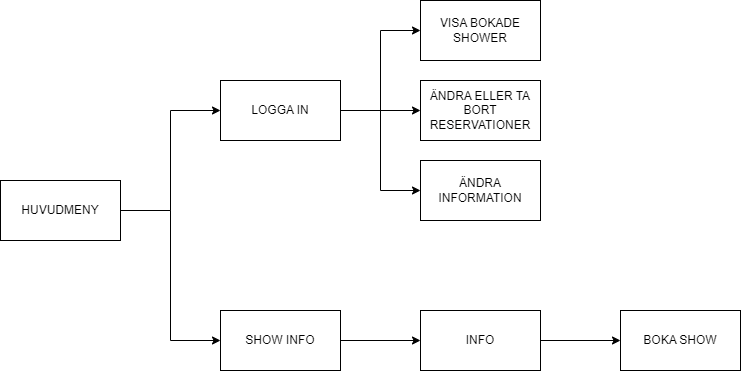

The diagram above was exported from draw.io. Its source (the exported page's mxGraphModel, read from the mxfile embedded in the PNG):
<mxGraphModel dx="1221" dy="996" grid="1" gridSize="10" guides="1" tooltips="1" connect="1" arrows="1" fold="1" page="1" pageScale="1" pageWidth="827" pageHeight="1169" math="0" shadow="0">
  <root>
    <mxCell id="0" />
    <mxCell id="1" parent="0" />
    <mxCell id="Cy3WDJY3rXx1Zz6WddhI-7" style="edgeStyle=orthogonalEdgeStyle;rounded=0;orthogonalLoop=1;jettySize=auto;html=1;entryX=0;entryY=0.5;entryDx=0;entryDy=0;" edge="1" parent="1" source="Cy3WDJY3rXx1Zz6WddhI-2" target="Cy3WDJY3rXx1Zz6WddhI-3">
      <mxGeometry relative="1" as="geometry" />
    </mxCell>
    <mxCell id="Cy3WDJY3rXx1Zz6WddhI-8" style="edgeStyle=orthogonalEdgeStyle;rounded=0;orthogonalLoop=1;jettySize=auto;html=1;exitX=1;exitY=0.5;exitDx=0;exitDy=0;entryX=0;entryY=0.5;entryDx=0;entryDy=0;" edge="1" parent="1" source="Cy3WDJY3rXx1Zz6WddhI-2" target="Cy3WDJY3rXx1Zz6WddhI-4">
      <mxGeometry relative="1" as="geometry" />
    </mxCell>
    <mxCell id="Cy3WDJY3rXx1Zz6WddhI-9" style="edgeStyle=orthogonalEdgeStyle;rounded=0;orthogonalLoop=1;jettySize=auto;html=1;exitX=1;exitY=0.5;exitDx=0;exitDy=0;entryX=0;entryY=0.5;entryDx=0;entryDy=0;" edge="1" parent="1" source="Cy3WDJY3rXx1Zz6WddhI-2" target="Cy3WDJY3rXx1Zz6WddhI-5">
      <mxGeometry relative="1" as="geometry" />
    </mxCell>
    <mxCell id="Cy3WDJY3rXx1Zz6WddhI-2" value="LOGGA IN" style="rounded=0;whiteSpace=wrap;html=1;" vertex="1" parent="1">
      <mxGeometry x="240" y="130" width="120" height="60" as="geometry" />
    </mxCell>
    <mxCell id="Cy3WDJY3rXx1Zz6WddhI-3" value="VISA BOKADE SHOWER" style="rounded=0;whiteSpace=wrap;html=1;" vertex="1" parent="1">
      <mxGeometry x="440" y="50" width="120" height="60" as="geometry" />
    </mxCell>
    <mxCell id="Cy3WDJY3rXx1Zz6WddhI-4" value="ÄNDRA INFORMATION" style="rounded=0;whiteSpace=wrap;html=1;" vertex="1" parent="1">
      <mxGeometry x="440" y="210" width="120" height="60" as="geometry" />
    </mxCell>
    <mxCell id="Cy3WDJY3rXx1Zz6WddhI-5" value="ÄNDRA ELLER TA BORT RESERVATIONER" style="rounded=0;whiteSpace=wrap;html=1;" vertex="1" parent="1">
      <mxGeometry x="440" y="130" width="120" height="60" as="geometry" />
    </mxCell>
    <mxCell id="Cy3WDJY3rXx1Zz6WddhI-11" style="edgeStyle=orthogonalEdgeStyle;rounded=0;orthogonalLoop=1;jettySize=auto;html=1;entryX=0;entryY=0.5;entryDx=0;entryDy=0;" edge="1" parent="1" source="Cy3WDJY3rXx1Zz6WddhI-6" target="Cy3WDJY3rXx1Zz6WddhI-10">
      <mxGeometry relative="1" as="geometry" />
    </mxCell>
    <mxCell id="Cy3WDJY3rXx1Zz6WddhI-6" value="SHOW INFO" style="rounded=0;whiteSpace=wrap;html=1;" vertex="1" parent="1">
      <mxGeometry x="240" y="360" width="120" height="60" as="geometry" />
    </mxCell>
    <mxCell id="Cy3WDJY3rXx1Zz6WddhI-13" style="edgeStyle=orthogonalEdgeStyle;rounded=0;orthogonalLoop=1;jettySize=auto;html=1;entryX=0;entryY=0.5;entryDx=0;entryDy=0;" edge="1" parent="1" source="Cy3WDJY3rXx1Zz6WddhI-10" target="Cy3WDJY3rXx1Zz6WddhI-12">
      <mxGeometry relative="1" as="geometry" />
    </mxCell>
    <mxCell id="Cy3WDJY3rXx1Zz6WddhI-10" value="INFO" style="rounded=0;whiteSpace=wrap;html=1;" vertex="1" parent="1">
      <mxGeometry x="440" y="360" width="120" height="60" as="geometry" />
    </mxCell>
    <mxCell id="Cy3WDJY3rXx1Zz6WddhI-12" value="BOKA SHOW" style="rounded=0;whiteSpace=wrap;html=1;" vertex="1" parent="1">
      <mxGeometry x="640" y="360" width="120" height="60" as="geometry" />
    </mxCell>
    <mxCell id="Cy3WDJY3rXx1Zz6WddhI-15" style="edgeStyle=orthogonalEdgeStyle;rounded=0;orthogonalLoop=1;jettySize=auto;html=1;exitX=1;exitY=0.5;exitDx=0;exitDy=0;entryX=0;entryY=0.5;entryDx=0;entryDy=0;" edge="1" parent="1" source="Cy3WDJY3rXx1Zz6WddhI-14" target="Cy3WDJY3rXx1Zz6WddhI-2">
      <mxGeometry relative="1" as="geometry" />
    </mxCell>
    <mxCell id="Cy3WDJY3rXx1Zz6WddhI-16" style="edgeStyle=orthogonalEdgeStyle;rounded=0;orthogonalLoop=1;jettySize=auto;html=1;exitX=1;exitY=0.5;exitDx=0;exitDy=0;entryX=0;entryY=0.5;entryDx=0;entryDy=0;" edge="1" parent="1" source="Cy3WDJY3rXx1Zz6WddhI-14" target="Cy3WDJY3rXx1Zz6WddhI-6">
      <mxGeometry relative="1" as="geometry" />
    </mxCell>
    <mxCell id="Cy3WDJY3rXx1Zz6WddhI-14" value="HUVUDMENY" style="rounded=0;whiteSpace=wrap;html=1;" vertex="1" parent="1">
      <mxGeometry x="20" y="230" width="120" height="60" as="geometry" />
    </mxCell>
  </root>
</mxGraphModel>